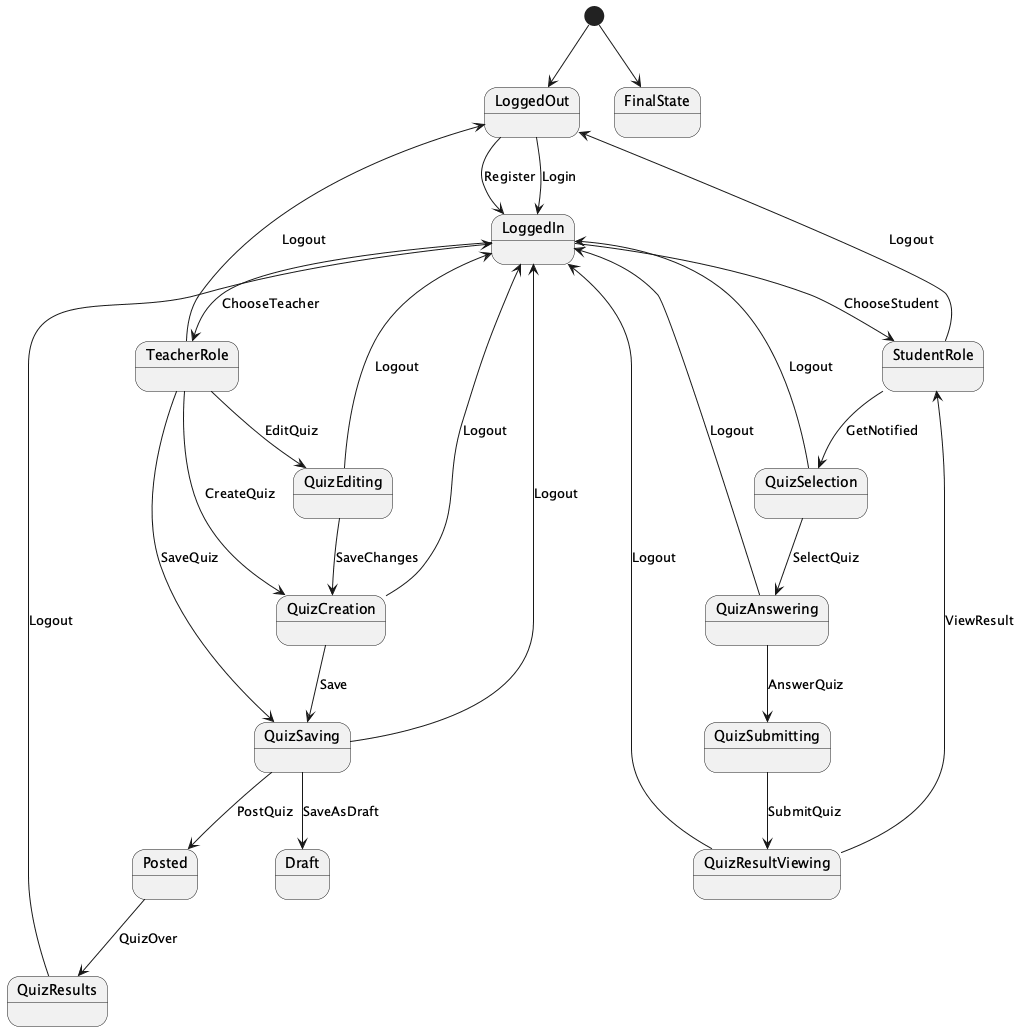

The diagram above was rendered by PlantUML. Its source (embedded in the PNG):
@startuml
[*] --> LoggedOut
LoggedOut --> LoggedIn : Register
LoggedOut --> LoggedIn : Login

LoggedIn --> TeacherRole : ChooseTeacher
LoggedIn --> StudentRole : ChooseStudent

TeacherRole --> QuizCreation : CreateQuiz
TeacherRole --> QuizEditing : EditQuiz
TeacherRole --> QuizSaving : SaveQuiz
QuizSaving --> Draft : SaveAsDraft
QuizSaving --> Posted : PostQuiz
Posted --> QuizResults : QuizOver

QuizEditing --> QuizCreation : SaveChanges
QuizCreation --> QuizSaving : Save

StudentRole --> QuizSelection : GetNotified
QuizSelection --> QuizAnswering : SelectQuiz
QuizAnswering --> QuizSubmitting : AnswerQuiz
QuizSubmitting --> QuizResultViewing : SubmitQuiz
QuizResultViewing --> StudentRole : ViewResult

QuizResults --> LoggedIn : Logout
QuizResultViewing --> LoggedIn : Logout
QuizSaving --> LoggedIn : Logout
QuizEditing --> LoggedIn : Logout
QuizCreation --> LoggedIn : Logout
QuizSelection --> LoggedIn : Logout
QuizAnswering --> LoggedIn : Logout
TeacherRole --> LoggedOut : Logout
StudentRole --> LoggedOut : Logout

[*] --> FinalState
@enduml